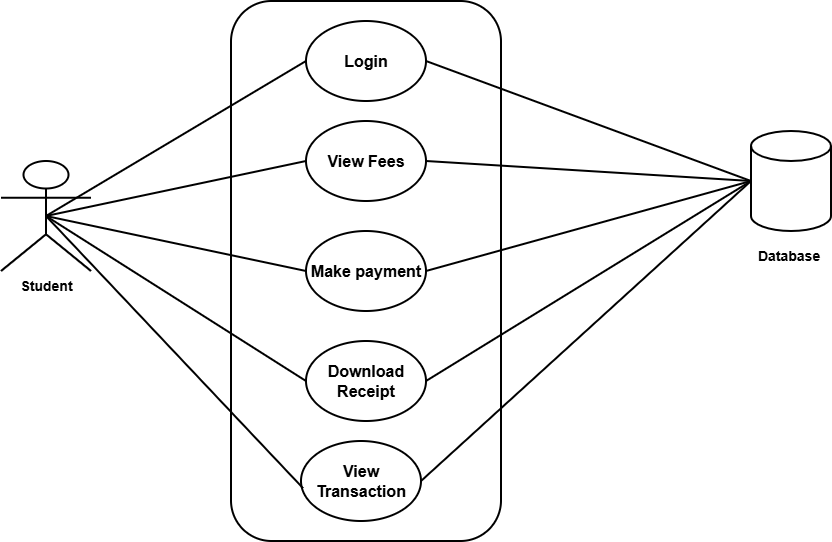

The diagram above was exported from draw.io. Its source (the exported page's mxGraphModel, read from the mxfile embedded in the PNG):
<mxGraphModel dx="1042" dy="626" grid="1" gridSize="10" guides="1" tooltips="1" connect="1" arrows="1" fold="1" page="1" pageScale="1" pageWidth="850" pageHeight="1100" math="0" shadow="0">
  <root>
    <mxCell id="0" />
    <mxCell id="1" parent="0" />
    <mxCell id="Z097r-Nuv7c_awr2JhVp-1" parent="1" style="rounded=1;whiteSpace=wrap;html=1;strokeWidth=2;" value="" vertex="1">
      <mxGeometry height="540" width="270" x="330" y="100" as="geometry" />
    </mxCell>
    <mxCell id="Z097r-Nuv7c_awr2JhVp-2" parent="1" style="shape=umlActor;verticalLabelPosition=bottom;verticalAlign=top;html=1;outlineConnect=0;strokeWidth=2;" value="&lt;b&gt;&lt;font style=&quot;font-size: 14px;&quot;&gt;Student&lt;/font&gt;&lt;/b&gt;" vertex="1">
      <mxGeometry height="110" width="90" x="100" y="260" as="geometry" />
    </mxCell>
    <mxCell id="Z097r-Nuv7c_awr2JhVp-3" parent="1" style="ellipse;whiteSpace=wrap;html=1;strokeWidth=2;" value="&lt;font size=&quot;3&quot;&gt;&lt;b&gt;Login&lt;/b&gt;&lt;/font&gt;" vertex="1">
      <mxGeometry height="80" width="120" x="405" y="120" as="geometry" />
    </mxCell>
    <mxCell id="Z097r-Nuv7c_awr2JhVp-4" parent="1" style="shape=cylinder3;whiteSpace=wrap;html=1;boundedLbl=1;backgroundOutline=1;size=15;strokeWidth=2;" value="" vertex="1">
      <mxGeometry height="100" width="80" x="850" y="230" as="geometry" />
    </mxCell>
    <mxCell id="Z097r-Nuv7c_awr2JhVp-5" parent="1" style="text;html=1;whiteSpace=wrap;strokeColor=none;fillColor=none;align=center;verticalAlign=middle;rounded=0;" value="&lt;font style=&quot;font-size: 14px;&quot;&gt;&lt;b&gt;Database&amp;nbsp;&lt;/b&gt;&lt;/font&gt;" vertex="1">
      <mxGeometry height="30" width="60" x="860" y="340" as="geometry" />
    </mxCell>
    <mxCell id="Z097r-Nuv7c_awr2JhVp-8" edge="1" parent="1" source="Z097r-Nuv7c_awr2JhVp-2" style="endArrow=none;html=1;rounded=0;strokeWidth=2;entryX=0;entryY=0.5;entryDx=0;entryDy=0;exitX=0.5;exitY=0.5;exitDx=0;exitDy=0;exitPerimeter=0;" target="Z097r-Nuv7c_awr2JhVp-3" value="">
      <mxGeometry height="50" relative="1" width="50" as="geometry">
        <mxPoint x="200" y="220" as="sourcePoint" />
        <mxPoint x="250" y="170" as="targetPoint" />
      </mxGeometry>
    </mxCell>
    <mxCell id="Z097r-Nuv7c_awr2JhVp-9" edge="1" parent="1" source="Z097r-Nuv7c_awr2JhVp-3" style="endArrow=none;html=1;rounded=0;strokeWidth=2;exitX=1;exitY=0.5;exitDx=0;exitDy=0;entryX=0;entryY=0.5;entryDx=0;entryDy=0;entryPerimeter=0;" target="Z097r-Nuv7c_awr2JhVp-4" value="">
      <mxGeometry height="50" relative="1" width="50" as="geometry">
        <mxPoint x="750" y="180" as="sourcePoint" />
        <mxPoint x="800" y="130" as="targetPoint" />
      </mxGeometry>
    </mxCell>
    <mxCell id="Z097r-Nuv7c_awr2JhVp-10" parent="1" style="ellipse;whiteSpace=wrap;html=1;strokeWidth=2;" value="&lt;font size=&quot;3&quot;&gt;&lt;b&gt;View Fees&lt;/b&gt;&lt;/font&gt;" vertex="1">
      <mxGeometry height="80" width="120" x="405" y="220" as="geometry" />
    </mxCell>
    <mxCell id="Z097r-Nuv7c_awr2JhVp-11" parent="1" style="ellipse;whiteSpace=wrap;html=1;strokeWidth=2;" value="&lt;font size=&quot;3&quot;&gt;&lt;b&gt;Make payment&lt;/b&gt;&lt;/font&gt;" vertex="1">
      <mxGeometry height="80" width="120" x="405" y="330" as="geometry" />
    </mxCell>
    <mxCell id="Z097r-Nuv7c_awr2JhVp-12" parent="1" style="ellipse;whiteSpace=wrap;html=1;strokeWidth=2;" value="&lt;font size=&quot;3&quot;&gt;&lt;b&gt;Download Receipt&lt;/b&gt;&lt;/font&gt;" vertex="1">
      <mxGeometry height="80" width="120" x="405" y="440" as="geometry" />
    </mxCell>
    <mxCell id="Z097r-Nuv7c_awr2JhVp-13" parent="1" style="ellipse;whiteSpace=wrap;html=1;strokeWidth=2;" value="&lt;font size=&quot;3&quot;&gt;&lt;b&gt;View Transaction&lt;/b&gt;&lt;/font&gt;" vertex="1">
      <mxGeometry height="80" width="120" x="400" y="540" as="geometry" />
    </mxCell>
    <mxCell id="Z097r-Nuv7c_awr2JhVp-14" edge="1" parent="1" source="Z097r-Nuv7c_awr2JhVp-2" style="endArrow=none;html=1;rounded=0;strokeWidth=2;entryX=0;entryY=0.5;entryDx=0;entryDy=0;exitX=0.5;exitY=0.5;exitDx=0;exitDy=0;exitPerimeter=0;" target="Z097r-Nuv7c_awr2JhVp-10" value="">
      <mxGeometry height="50" relative="1" width="50" as="geometry">
        <mxPoint x="110" y="520" as="sourcePoint" />
        <mxPoint x="160" y="470" as="targetPoint" />
      </mxGeometry>
    </mxCell>
    <mxCell id="Z097r-Nuv7c_awr2JhVp-15" edge="1" parent="1" source="Z097r-Nuv7c_awr2JhVp-2" style="endArrow=none;html=1;rounded=0;strokeWidth=2;entryX=0;entryY=0.5;entryDx=0;entryDy=0;exitX=0.5;exitY=0.5;exitDx=0;exitDy=0;exitPerimeter=0;" target="Z097r-Nuv7c_awr2JhVp-11" value="">
      <mxGeometry height="50" relative="1" width="50" as="geometry">
        <mxPoint x="140" y="550" as="sourcePoint" />
        <mxPoint x="190" y="500" as="targetPoint" />
      </mxGeometry>
    </mxCell>
    <mxCell id="Z097r-Nuv7c_awr2JhVp-16" edge="1" parent="1" source="Z097r-Nuv7c_awr2JhVp-2" style="endArrow=none;html=1;rounded=0;strokeWidth=2;entryX=0;entryY=0.5;entryDx=0;entryDy=0;exitX=0.5;exitY=0.5;exitDx=0;exitDy=0;exitPerimeter=0;" target="Z097r-Nuv7c_awr2JhVp-12" value="">
      <mxGeometry height="50" relative="1" width="50" as="geometry">
        <mxPoint x="140" y="530" as="sourcePoint" />
        <mxPoint x="190" y="480" as="targetPoint" />
      </mxGeometry>
    </mxCell>
    <mxCell id="Z097r-Nuv7c_awr2JhVp-17" edge="1" parent="1" source="Z097r-Nuv7c_awr2JhVp-2" style="endArrow=none;html=1;rounded=0;strokeWidth=2;entryX=0.017;entryY=0.59;entryDx=0;entryDy=0;entryPerimeter=0;exitX=0.5;exitY=0.5;exitDx=0;exitDy=0;exitPerimeter=0;" target="Z097r-Nuv7c_awr2JhVp-13" value="">
      <mxGeometry height="50" relative="1" width="50" as="geometry">
        <mxPoint x="160" y="560" as="sourcePoint" />
        <mxPoint x="210" y="510" as="targetPoint" />
      </mxGeometry>
    </mxCell>
    <mxCell id="Z097r-Nuv7c_awr2JhVp-18" edge="1" parent="1" source="Z097r-Nuv7c_awr2JhVp-10" style="endArrow=none;html=1;rounded=0;strokeWidth=2;exitX=1;exitY=0.5;exitDx=0;exitDy=0;entryX=0;entryY=0.5;entryDx=0;entryDy=0;entryPerimeter=0;" target="Z097r-Nuv7c_awr2JhVp-4" value="">
      <mxGeometry height="50" relative="1" width="50" as="geometry">
        <mxPoint x="720" y="520" as="sourcePoint" />
        <mxPoint x="770" y="470" as="targetPoint" />
      </mxGeometry>
    </mxCell>
    <mxCell id="Z097r-Nuv7c_awr2JhVp-19" edge="1" parent="1" source="Z097r-Nuv7c_awr2JhVp-11" style="endArrow=none;html=1;rounded=0;strokeWidth=2;exitX=1;exitY=0.5;exitDx=0;exitDy=0;" value="">
      <mxGeometry height="50" relative="1" width="50" as="geometry">
        <mxPoint x="770" y="490" as="sourcePoint" />
        <mxPoint x="850" y="280" as="targetPoint" />
      </mxGeometry>
    </mxCell>
    <mxCell id="Z097r-Nuv7c_awr2JhVp-20" edge="1" parent="1" source="Z097r-Nuv7c_awr2JhVp-12" style="endArrow=none;html=1;rounded=0;strokeWidth=2;exitX=1;exitY=0.5;exitDx=0;exitDy=0;entryX=0;entryY=0.5;entryDx=0;entryDy=0;entryPerimeter=0;" target="Z097r-Nuv7c_awr2JhVp-4" value="">
      <mxGeometry height="50" relative="1" width="50" as="geometry">
        <mxPoint x="760" y="510" as="sourcePoint" />
        <mxPoint x="810" y="460" as="targetPoint" />
      </mxGeometry>
    </mxCell>
    <mxCell id="Z097r-Nuv7c_awr2JhVp-21" edge="1" parent="1" source="Z097r-Nuv7c_awr2JhVp-13" style="endArrow=none;html=1;rounded=0;strokeWidth=2;exitX=1;exitY=0.5;exitDx=0;exitDy=0;entryX=0;entryY=0.5;entryDx=0;entryDy=0;entryPerimeter=0;" target="Z097r-Nuv7c_awr2JhVp-4" value="">
      <mxGeometry height="50" relative="1" width="50" as="geometry">
        <mxPoint x="790" y="540" as="sourcePoint" />
        <mxPoint x="840" y="490" as="targetPoint" />
      </mxGeometry>
    </mxCell>
  </root>
</mxGraphModel>